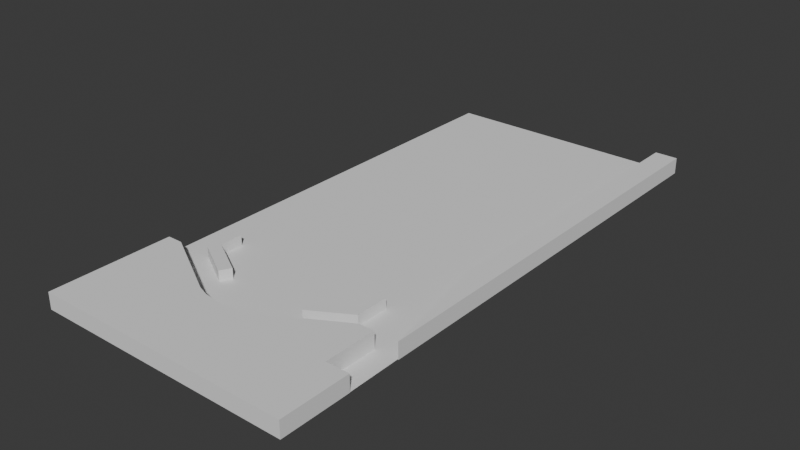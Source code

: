 # Source: table.blend  (saved by Blender 4.4.32; exported with 4.5.12 LTS)
import bpy
from mathutils import Matrix  # noqa: F401  (used for matrix-valued properties, if any)

bpy.ops.wm.read_factory_settings(use_empty=True)
scene = bpy.context.scene
scene.name = 'Scene'

# ---- collections
col_collection = bpy.data.collections.new('Collection'); scene.collection.children.link(col_collection)

# ---- world
world_world = bpy.data.worlds.new('World'); scene.world = world_world
world_world.use_nodes = True; world_world.node_tree.nodes.clear()
_N = world_world.node_tree.nodes; _L = world_world.node_tree.links
n0 = _N.new('ShaderNodeOutputWorld'); n0.name = 'World Output'; n0.location = (300, 300)
n1 = _N.new('ShaderNodeBackground'); n1.name = 'Background'; n1.location = (10, 300)
n1.inputs[0].default_value = (0.05088, 0.05088, 0.05088, 1.0)
_L.new(n1.outputs[0], n0.inputs[0])
n0.is_active_output = True
world_world.color = (0.05088, 0.05088, 0.05088)
world_world.sun_shadow_jitter_overblur = 0.0

# ---- meshes
me_plane_001 = bpy.data.meshes.new('Plane.001')
me_plane_001.from_pydata([(-2.551, -5.673, 0.0), (2.551, -5.673, 0.0), (-2.551, 5.673, 0.0), (2.551, 5.673, 0.0), (0.0, -5.673, 0.0), (0.0, 5.673, 0.0), (3.05, -5.673, -9.426e-07), (2.932, 5.713, -9.426e-07)], [], [(4, 1, 3, 5), (0, 4, 5, 2), (3, 1, 6, 7)])
_uv = me_plane_001.uv_layers.new(name='UVMap')
_uv.uv.foreach_set('vector', [0.5, 0.0, 1.0, 0.0, 1.0, 1.0, 0.5, 1.0, 0.0, 0.0, 0.5, 0.0, 0.5, 1.0, 0.0, 1.0, 1.0, 1.0, 1.0, 0.0, 1.0, 0.0, 1.0, 1.0])
me_plane_001.update()
me_cube_003 = bpy.data.meshes.new('Cube.003')
me_cube_003.from_pydata([(2.218, 1.072, 0.1767), (2.218, 1.072, -0.1767), (2.218, -1.579, 0.1767), (2.218, -1.579, -0.1767), (1.461e-07, -1.579, 0.1767), (1.461e-07, -1.579, -0.1767), (2.551, -1.579, 0.1767), (2.551, 1.072, 0.1767), (2.551, 1.072, -0.1767), (2.551, -1.579, -0.1767), (-2.218, 1.072, 0.1767), (-2.218, 1.072, -0.1767), (-2.218, -1.579, 0.1767), (-2.218, -1.579, -0.1767), (-2.551, -1.579, 0.1767), (-2.551, 1.072, 0.1767), (-2.551, 1.072, -0.1767), (-2.551, -1.579, -0.1767), (-0.6698, 0.1931, 0.1767), (0.6698, 0.1931, 0.1767), (1.461e-07, -0.7504, 0.1767), (-0.43, 0.1086, 0.1767), (-0.1482, 0.06411, 0.1767), (0.1482, 0.06411, 0.1767), (0.43, 0.1086, 0.1767), (0.6698, 0.1931, -0.1767), (-0.6698, 0.1931, -0.1767), (1.461e-07, -0.7504, -0.1767), (0.43, 0.1086, -0.1767), (0.1482, 0.06411, -0.1767), (-0.1482, 0.06411, -0.1767), (-0.43, 0.1086, -0.1767)], [], [(0, 7, 8, 1), (2, 4, 5, 3), (2, 0, 19, 20, 4), (18, 26, 11, 10), (7, 6, 9, 8), (1, 8, 9, 3), (2, 6, 7, 0), (3, 9, 6, 2), (10, 11, 16, 15), (12, 13, 5, 4), (5, 13, 11, 26, 27), (19, 0, 1, 25), (5, 27, 25, 1, 3), (15, 16, 17, 14), (11, 13, 17, 16), (12, 10, 15, 14), (13, 12, 14, 17), (18, 20, 21), (21, 20, 22), (22, 20, 23), (23, 20, 24), (24, 20, 19), (25, 27, 28), (28, 27, 29), (29, 27, 30), (30, 27, 31), (31, 27, 26), (25, 28, 24, 19), (28, 29, 23, 24), (29, 30, 22, 23), (30, 31, 21, 22), (31, 26, 18, 21), (12, 4, 20, 18, 10)])
_uv = me_cube_003.uv_layers.new(name='UVMap')
_uv.uv.foreach_set('vector', [0.375, 1.0, 0.375, 1.0, 0.625, 1.0, 0.625, 1.0, 0.375, 0.25, 0.375, 0.5, 0.625, 0.5, 0.625, 0.25, 0.125, 0.5, 0.125, 0.75, 0.2995, 0.75, 0.375, 0.5679, 0.375, 0.5, 0.375, 0.8255, 0.625, 0.8255, 0.625, 1.0, 0.375, 1.0, 0.375, 0.0, 0.375, 0.25, 0.625, 0.25, 0.625, 0.0, 0.875, 0.75, 0.875, 0.75, 0.875, 0.5, 0.875, 0.5, 0.125, 0.5, 0.125, 0.5, 0.125, 0.75, 0.125, 0.75, 0.625, 0.25, 0.625, 0.25, 0.375, 0.25, 0.375, 0.25, 0.375, 1.0, 0.625, 1.0, 0.625, 1.0, 0.375, 1.0, 0.375, 0.25, 0.625, 0.25, 0.625, 0.5, 0.375, 0.5, 0.625, 0.5, 0.875, 0.5, 0.875, 0.75, 0.7005, 0.75, 0.625, 0.5679, 0.375, 0.8255, 0.375, 1.0, 0.625, 1.0, 0.625, 0.8255, 0.625, 0.5, 0.625, 0.5679, 0.7005, 0.75, 0.875, 0.75, 0.875, 0.5, 0.375, 0.0, 0.625, 0.0, 0.625, 0.25, 0.375, 0.25, 0.875, 0.75, 0.875, 0.5, 0.875, 0.5, 0.875, 0.75, 0.125, 0.5, 0.125, 0.75, 0.125, 0.75, 0.125, 0.5, 0.625, 0.25, 0.375, 0.25, 0.375, 0.25, 0.625, 0.25, 0.375, 0.75, 0.375, 0.5679, 0.4235, 0.8138, 0.4235, 0.8138, 0.375, 0.5679, 0.3745, 0.75, 0.3745, 0.75, 0.375, 0.5679, 0.3503, 0.75, 0.3503, 0.75, 0.375, 0.5679, 0.3245, 0.75, 0.3245, 0.75, 0.375, 0.5679, 0.2995, 0.75, 0.7005, 0.75, 0.625, 0.5679, 0.6735, 0.7559, 0.6735, 0.7559, 0.625, 0.5679, 0.6497, 0.75, 0.6497, 0.75, 0.625, 0.5679, 0.6255, 0.75, 0.6255, 0.75, 0.625, 0.5679, 0.625, 0.75, 0.625, 0.75, 0.625, 0.5679, 0.625, 0.75, 0.625, 0.8255, 0.625, 0.8005, 0.375, 0.8005, 0.375, 0.8255, 0.625, 0.8005, 0.625, 0.7747, 0.375, 0.7747, 0.375, 0.8005, 0.625, 0.7747, 0.625, 0.7747, 0.375, 0.7747, 0.375, 0.7747, 0.625, 0.7747, 0.625, 0.8005, 0.375, 0.8005, 0.375, 0.7747, 0.625, 0.8005, 0.625, 0.8255, 0.375, 0.8255, 0.375, 0.8005, 0.125, 0.5, 0.375, 0.5, 0.375, 0.5679, 0.2995, 0.75, 0.125, 0.75])
me_cube_003.update()
me_cube_004 = bpy.data.meshes.new('Cube.004')
me_cube_004.from_pydata([(-0.1324, -1.092, -0.3667), (-0.1324, -1.092, -0.01338), (-0.1324, 10.98, -0.3667), (-0.1324, 10.98, -0.01337), (0.3667, -1.092, -0.3667), (0.3667, -1.092, -0.01338), (0.3667, 10.98, -0.3667), (0.3667, 10.98, -0.01337), (-0.1324, 4.115, -0.3667), (-0.1324, 0.4073, -0.3667), (-0.1324, 0.4073, -0.01338), (-0.1324, 4.115, -0.01338), (0.3667, 0.4073, -0.3667), (0.3667, 1.559, -0.3667), (0.3667, 1.559, -0.01338), (0.3667, 0.4073, -0.01338)], [], [(8, 11, 3, 2), (2, 3, 7, 6), (12, 15, 5, 4), (4, 5, 1, 0), (9, 12, 4, 0), (15, 10, 1, 5), (7, 3, 11, 14), (2, 6, 13, 8), (6, 7, 14, 13), (11, 8, 13, 14), (0, 1, 10, 9), (10, 15, 12, 9)])
_uv = me_cube_004.uv_layers.new(name='UVMap')
_uv.uv.foreach_set('vector', [0.375, 0.1667, 0.625, 0.1667, 0.625, 0.25, 0.375, 0.25, 0.375, 0.25, 0.625, 0.25, 0.625, 0.5, 0.375, 0.5, 0.375, 0.6667, 0.625, 0.6667, 0.625, 0.75, 0.375, 0.75, 0.375, 0.75, 0.625, 0.75, 0.625, 1.0, 0.375, 1.0, 0.125, 0.6667, 0.375, 0.6667, 0.375, 0.75, 0.125, 0.75, 0.625, 0.6667, 0.875, 0.6667, 0.875, 0.75, 0.625, 0.75, 0.625, 0.5, 0.875, 0.5, 0.875, 0.5833, 0.625, 0.5833, 0.125, 0.5, 0.375, 0.5, 0.375, 0.5833, 0.125, 0.5833, 0.375, 0.5, 0.625, 0.5, 0.625, 0.5833, 0.375, 0.5833, 0.625, 0.1667, 0.375, 0.1667, 0.375, 0.5833, 0.625, 0.5833, 0.375, 0.0, 0.625, 0.0, 0.625, 0.08333, 0.375, 0.08333, 0.625, 0.08333, 0.625, 0.6667, 0.375, 0.6667, 0.375, 0.08333])
me_cube_004.update()
me_cube = bpy.data.meshes.new('Cube')
me_cube.from_pydata([(0.4797, 0.1302, 0.1116), (0.4797, 0.1302, -0.1116), (0.4797, -0.1302, 0.1116), (0.4797, -0.1302, -0.1116), (-0.4797, 0.1302, 0.1116), (-0.4797, 0.1302, -0.1116), (-0.4797, -0.1302, 0.1116), (-0.4797, -0.1302, -0.1116), (0.5924, 0.06508, 0.1116), (0.7335, 0.5697, -0.1116), (0.7335, 0.5697, 0.1116), (0.5924, 0.06508, -0.1116), (0.8462, 0.5046, -0.1116), (0.8462, 0.5046, 0.1116)], [], [(1, 11, 3), (2, 6, 7, 3), (6, 4, 5, 7), (4, 0, 1, 5), (2, 0, 4, 6), (7, 5, 1, 3), (10, 13, 12, 9), (2, 8, 0), (3, 11, 8, 2), (8, 13, 10, 0), (11, 12, 13, 8), (0, 10, 9, 1), (1, 9, 12, 11)])
_uv = me_cube.uv_layers.new(name='UVMap')
_uv.uv.foreach_set('vector', [0.875, 0.75, 0.875, 0.5, 0.875, 0.5, 0.375, 0.25, 0.375, 0.5, 0.625, 0.5, 0.625, 0.25, 0.375, 0.5, 0.375, 0.75, 0.625, 0.75, 0.625, 0.5, 0.375, 0.75, 0.375, 1.0, 0.625, 1.0, 0.625, 0.75, 0.125, 0.5, 0.125, 0.75, 0.375, 0.75, 0.375, 0.5, 0.625, 0.5, 0.625, 0.75, 0.875, 0.75, 0.875, 0.5, 0.375, 1.0, 0.375, 0.25, 0.625, 0.25, 0.625, 1.0, 0.125, 0.5, 0.125, 0.5, 0.125, 0.75, 0.625, 0.25, 0.625, 0.25, 0.375, 0.25, 0.375, 0.25, 0.125, 0.5, 0.125, 0.5, 0.125, 0.75, 0.125, 0.75, 0.625, 0.25, 0.625, 0.25, 0.375, 0.25, 0.375, 0.25, 0.375, 1.0, 0.375, 1.0, 0.625, 1.0, 0.625, 1.0, 0.875, 0.75, 0.875, 0.75, 0.875, 0.5, 0.875, 0.5])
me_cube.update()

# ---- objects
ob_field = bpy.data.objects.new('Field', me_plane_001)
ob_trough = bpy.data.objects.new('Trough', me_cube_003)
ob_right_inner_wall = bpy.data.objects.new('Right inner wall', me_cube_004)
ob_cube = bpy.data.objects.new('Cube', me_cube)

# ---- transforms, parenting, visibility, modifiers, constraints
ob_field.location = (-0.9186, 3.07, -0.1472)
ob_trough.location = (-0.9186, -1.749, 0.02942)
ob_right_inner_wall.location = (1.765, -2.236, 0.2195)
ob_cube.location = (0.4841, -0.4621, -0.03565)
ob_cube.rotation_euler = (0.0, 0.0, 0.5236)
_m = ob_cube.modifiers.new('Mirror', 'MIRROR')
_m.mirror_object = ob_trough

# ---- collection membership
col_collection.objects.link(ob_field)
col_collection.objects.link(ob_trough)
col_collection.objects.link(ob_right_inner_wall)
col_collection.objects.link(ob_cube)

# ---- scene / render settings (as saved in the file)
scene.frame_start = 1; scene.frame_end = 250; scene.frame_set(1)
scene.render.engine = 'BLENDER_EEVEE_NEXT'
bpy.context.view_layer.update()

# ---- added for rendering (the .blend has no active camera and no usable light): camera, sun
cam_auto = bpy.data.cameras.new('AutoCamera')
cam_auto.lens = 50.0
cam_auto.sensor_width = 36.0
cam_auto.clip_end = 1000.0
ob_auto_camera = bpy.data.objects.new('AutoCamera', cam_auto)
scene.collection.objects.link(ob_auto_camera)
ob_auto_camera.location = (11.6809, -12.0921, 9.90938)
ob_auto_camera.rotation_euler = (1.09748, -7.21219e-08, 0.694738)
scene.camera = ob_auto_camera
light_auto_sun = bpy.data.lights.new('AutoSun', 'SUN')
light_auto_sun.energy = 3.0
light_auto_sun.angle = 0.0523599
ob_auto_sun = bpy.data.objects.new('AutoSun', light_auto_sun)
scene.collection.objects.link(ob_auto_sun)
ob_auto_sun.rotation_euler = (0.872665, 0.174533, 0.523599)
bpy.context.view_layer.update()
